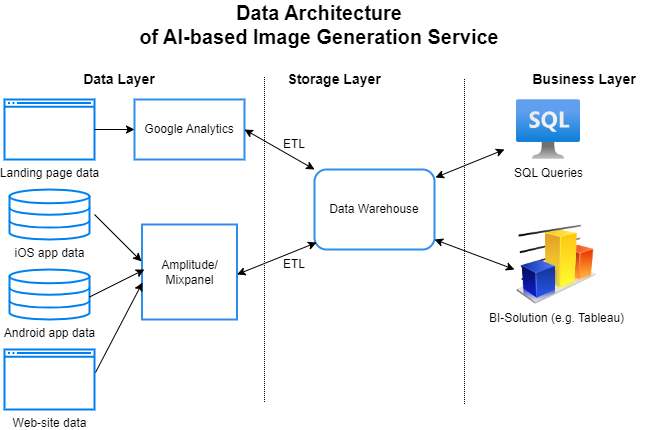

The diagram above was exported from draw.io. Its source (the exported page's mxGraphModel, read from the mxfile embedded in the PNG):
<mxGraphModel dx="880" dy="452" grid="1" gridSize="10" guides="1" tooltips="1" connect="1" arrows="1" fold="1" page="1" pageScale="1" pageWidth="827" pageHeight="1169" math="0" shadow="0">
  <root>
    <mxCell id="0" />
    <mxCell id="1" parent="0" />
    <mxCell id="A0JgUqlfjJbWpJZIHYkl-1" value="&lt;font style=&quot;font-size: 20px;&quot;&gt;&lt;b&gt;Data Architecture &lt;br&gt;of AI-based Image Generation Service&lt;/b&gt;&lt;/font&gt;" style="text;html=1;strokeColor=none;fillColor=none;align=center;verticalAlign=middle;whiteSpace=wrap;rounded=0;" vertex="1" parent="1">
      <mxGeometry x="160" y="10" width="430" height="30" as="geometry" />
    </mxCell>
    <mxCell id="A0JgUqlfjJbWpJZIHYkl-4" value="" style="endArrow=none;html=1;rounded=0;dashed=1;dashPattern=1 1;" edge="1" parent="1">
      <mxGeometry width="50" height="50" relative="1" as="geometry">
        <mxPoint x="320" y="402.5" as="sourcePoint" />
        <mxPoint x="320" y="77.5" as="targetPoint" />
      </mxGeometry>
    </mxCell>
    <mxCell id="A0JgUqlfjJbWpJZIHYkl-7" value="&lt;b&gt;&lt;font style=&quot;font-size: 14px;&quot;&gt;Data Layer&lt;/font&gt;&lt;/b&gt;" style="text;html=1;strokeColor=none;fillColor=none;align=center;verticalAlign=middle;whiteSpace=wrap;rounded=0;" vertex="1" parent="1">
      <mxGeometry x="115" y="60" width="120" height="40" as="geometry" />
    </mxCell>
    <mxCell id="A0JgUqlfjJbWpJZIHYkl-8" value="&lt;b&gt;&lt;font style=&quot;font-size: 14px;&quot;&gt;Storage Layer&lt;/font&gt;&lt;/b&gt;" style="text;html=1;strokeColor=none;fillColor=none;align=center;verticalAlign=middle;whiteSpace=wrap;rounded=0;" vertex="1" parent="1">
      <mxGeometry x="330" y="60" width="120" height="40" as="geometry" />
    </mxCell>
    <mxCell id="A0JgUqlfjJbWpJZIHYkl-9" value="&lt;b&gt;&lt;font style=&quot;font-size: 14px;&quot;&gt;Business Layer&lt;/font&gt;&lt;/b&gt;" style="text;html=1;strokeColor=none;fillColor=none;align=center;verticalAlign=middle;whiteSpace=wrap;rounded=0;" vertex="1" parent="1">
      <mxGeometry x="580" y="60" width="120" height="40" as="geometry" />
    </mxCell>
    <mxCell id="A0JgUqlfjJbWpJZIHYkl-10" value="Landing page data" style="html=1;verticalLabelPosition=bottom;align=center;labelBackgroundColor=#ffffff;verticalAlign=top;strokeWidth=2;strokeColor=#0080F0;shadow=0;dashed=0;shape=mxgraph.ios7.icons.window;" vertex="1" parent="1">
      <mxGeometry x="60" y="100" width="90" height="60" as="geometry" />
    </mxCell>
    <mxCell id="A0JgUqlfjJbWpJZIHYkl-11" value="iOS app data" style="html=1;verticalLabelPosition=bottom;align=center;labelBackgroundColor=#ffffff;verticalAlign=top;strokeWidth=2;strokeColor=#0080F0;shadow=0;dashed=0;shape=mxgraph.ios7.icons.data;" vertex="1" parent="1">
      <mxGeometry x="65" y="190" width="80" height="50" as="geometry" />
    </mxCell>
    <mxCell id="A0JgUqlfjJbWpJZIHYkl-13" value="Android app data" style="html=1;verticalLabelPosition=bottom;align=center;labelBackgroundColor=#ffffff;verticalAlign=top;strokeWidth=2;strokeColor=#0080F0;shadow=0;dashed=0;shape=mxgraph.ios7.icons.data;" vertex="1" parent="1">
      <mxGeometry x="65" y="270" width="80" height="50" as="geometry" />
    </mxCell>
    <mxCell id="A0JgUqlfjJbWpJZIHYkl-14" value="Web-site data" style="html=1;verticalLabelPosition=bottom;align=center;labelBackgroundColor=#ffffff;verticalAlign=top;strokeWidth=2;strokeColor=#0080F0;shadow=0;dashed=0;shape=mxgraph.ios7.icons.window;" vertex="1" parent="1">
      <mxGeometry x="60" y="350" width="90" height="60" as="geometry" />
    </mxCell>
    <mxCell id="A0JgUqlfjJbWpJZIHYkl-16" value="Data Warehouse" style="rounded=1;whiteSpace=wrap;html=1;strokeWidth=2;strokeColor=#2F8DEB;" vertex="1" parent="1">
      <mxGeometry x="370" y="170" width="120" height="80" as="geometry" />
    </mxCell>
    <mxCell id="A0JgUqlfjJbWpJZIHYkl-17" value="BI-Solution (e.g. Tableau)" style="image;html=1;image=img/lib/clip_art/finance/Graph_128x128.png" vertex="1" parent="1">
      <mxGeometry x="572" y="225" width="80" height="80" as="geometry" />
    </mxCell>
    <mxCell id="A0JgUqlfjJbWpJZIHYkl-18" value="SQL Queries" style="image;aspect=fixed;html=1;points=[];align=center;fontSize=12;image=img/lib/azure2/databases/Azure_SQL_VM.svg;" vertex="1" parent="1">
      <mxGeometry x="572" y="100" width="64" height="60" as="geometry" />
    </mxCell>
    <mxCell id="A0JgUqlfjJbWpJZIHYkl-21" value="Google Analytics" style="rounded=0;whiteSpace=wrap;html=1;strokeWidth=2;strokeColor=#2F8DEB;" vertex="1" parent="1">
      <mxGeometry x="190" y="100" width="110" height="60" as="geometry" />
    </mxCell>
    <mxCell id="A0JgUqlfjJbWpJZIHYkl-22" value="Amplitude/&lt;br&gt;Mixpanel" style="whiteSpace=wrap;html=1;aspect=fixed;strokeWidth=2;strokeColor=#2F8DEB;" vertex="1" parent="1">
      <mxGeometry x="197.5" y="225" width="95" height="95" as="geometry" />
    </mxCell>
    <mxCell id="A0JgUqlfjJbWpJZIHYkl-23" value="" style="endArrow=classic;html=1;rounded=0;entryX=0;entryY=0.5;entryDx=0;entryDy=0;" edge="1" parent="1" source="A0JgUqlfjJbWpJZIHYkl-10" target="A0JgUqlfjJbWpJZIHYkl-21">
      <mxGeometry width="50" height="50" relative="1" as="geometry">
        <mxPoint x="390" y="200" as="sourcePoint" />
        <mxPoint x="440" y="150" as="targetPoint" />
      </mxGeometry>
    </mxCell>
    <mxCell id="A0JgUqlfjJbWpJZIHYkl-24" value="" style="endArrow=none;html=1;rounded=0;dashed=1;dashPattern=1 1;" edge="1" parent="1">
      <mxGeometry width="50" height="50" relative="1" as="geometry">
        <mxPoint x="520" y="404.5" as="sourcePoint" />
        <mxPoint x="520" y="79.5" as="targetPoint" />
      </mxGeometry>
    </mxCell>
    <mxCell id="A0JgUqlfjJbWpJZIHYkl-25" value="" style="endArrow=classic;html=1;rounded=0;entryX=-0.005;entryY=0.389;entryDx=0;entryDy=0;entryPerimeter=0;" edge="1" parent="1" target="A0JgUqlfjJbWpJZIHYkl-22">
      <mxGeometry width="50" height="50" relative="1" as="geometry">
        <mxPoint x="150" y="215" as="sourcePoint" />
        <mxPoint x="440" y="150" as="targetPoint" />
      </mxGeometry>
    </mxCell>
    <mxCell id="A0JgUqlfjJbWpJZIHYkl-26" value="" style="endArrow=classic;html=1;rounded=0;entryX=0.026;entryY=0.474;entryDx=0;entryDy=0;entryPerimeter=0;" edge="1" parent="1" target="A0JgUqlfjJbWpJZIHYkl-22">
      <mxGeometry width="50" height="50" relative="1" as="geometry">
        <mxPoint x="145" y="297.5" as="sourcePoint" />
        <mxPoint x="195" y="270" as="targetPoint" />
      </mxGeometry>
    </mxCell>
    <mxCell id="A0JgUqlfjJbWpJZIHYkl-29" value="" style="endArrow=classic;html=1;rounded=0;exitX=1.011;exitY=0.383;exitDx=0;exitDy=0;exitPerimeter=0;entryX=0.005;entryY=0.611;entryDx=0;entryDy=0;entryPerimeter=0;" edge="1" parent="1" source="A0JgUqlfjJbWpJZIHYkl-14" target="A0JgUqlfjJbWpJZIHYkl-22">
      <mxGeometry width="50" height="50" relative="1" as="geometry">
        <mxPoint x="155" y="307.5" as="sourcePoint" />
        <mxPoint x="190" y="290" as="targetPoint" />
      </mxGeometry>
    </mxCell>
    <mxCell id="A0JgUqlfjJbWpJZIHYkl-31" value="" style="endArrow=classic;startArrow=classic;html=1;rounded=0;exitX=1;exitY=0.5;exitDx=0;exitDy=0;entryX=0;entryY=0;entryDx=0;entryDy=0;" edge="1" parent="1" source="A0JgUqlfjJbWpJZIHYkl-21" target="A0JgUqlfjJbWpJZIHYkl-16">
      <mxGeometry width="50" height="50" relative="1" as="geometry">
        <mxPoint x="390" y="200" as="sourcePoint" />
        <mxPoint x="440" y="150" as="targetPoint" />
      </mxGeometry>
    </mxCell>
    <mxCell id="A0JgUqlfjJbWpJZIHYkl-33" value="" style="endArrow=classic;startArrow=classic;html=1;rounded=0;entryX=0.017;entryY=0.913;entryDx=0;entryDy=0;entryPerimeter=0;" edge="1" parent="1" target="A0JgUqlfjJbWpJZIHYkl-16">
      <mxGeometry width="50" height="50" relative="1" as="geometry">
        <mxPoint x="292.5" y="275" as="sourcePoint" />
        <mxPoint x="350" y="240" as="targetPoint" />
      </mxGeometry>
    </mxCell>
    <mxCell id="A0JgUqlfjJbWpJZIHYkl-34" value="ETL" style="text;html=1;strokeColor=none;fillColor=none;align=center;verticalAlign=middle;whiteSpace=wrap;rounded=0;" vertex="1" parent="1">
      <mxGeometry x="320" y="130" width="60" height="30" as="geometry" />
    </mxCell>
    <mxCell id="A0JgUqlfjJbWpJZIHYkl-36" value="ETL" style="text;html=1;strokeColor=none;fillColor=none;align=center;verticalAlign=middle;whiteSpace=wrap;rounded=0;" vertex="1" parent="1">
      <mxGeometry x="320" y="250" width="60" height="30" as="geometry" />
    </mxCell>
    <mxCell id="A0JgUqlfjJbWpJZIHYkl-39" value="" style="endArrow=classic;startArrow=classic;html=1;rounded=0;" edge="1" parent="1">
      <mxGeometry width="50" height="50" relative="1" as="geometry">
        <mxPoint x="570" y="270" as="sourcePoint" />
        <mxPoint x="490" y="240" as="targetPoint" />
      </mxGeometry>
    </mxCell>
    <mxCell id="A0JgUqlfjJbWpJZIHYkl-41" value="" style="endArrow=classic;startArrow=classic;html=1;rounded=0;exitX=1.008;exitY=0.1;exitDx=0;exitDy=0;exitPerimeter=0;" edge="1" parent="1" source="A0JgUqlfjJbWpJZIHYkl-16">
      <mxGeometry width="50" height="50" relative="1" as="geometry">
        <mxPoint x="390" y="200" as="sourcePoint" />
        <mxPoint x="560" y="150" as="targetPoint" />
      </mxGeometry>
    </mxCell>
  </root>
</mxGraphModel>